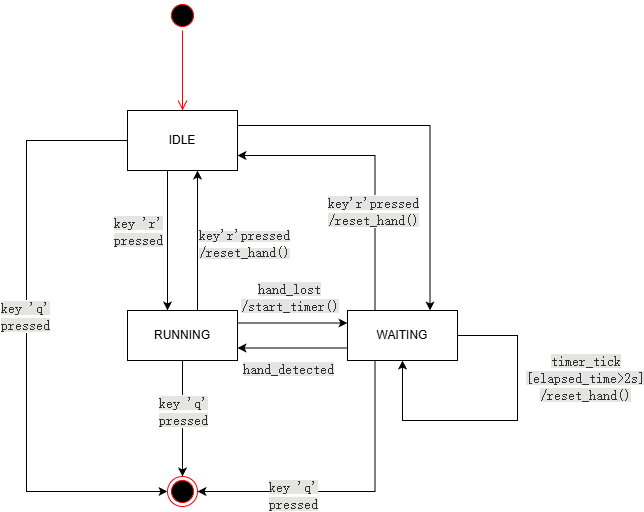

The diagram above was exported from draw.io. Its source (the exported page's mxGraphModel, read from the mxfile embedded in the PNG):
<mxGraphModel dx="1425" dy="761" grid="1" gridSize="9" guides="1" tooltips="1" connect="1" arrows="1" fold="1" page="1" pageScale="1" pageWidth="827" pageHeight="1169" math="0" shadow="0">
  <root>
    <mxCell id="0" />
    <mxCell id="1" parent="0" />
    <mxCell id="A_p07d6qQ24WsHFfhSVU-2" value="" style="ellipse;html=1;shape=startState;fillColor=#000000;strokeColor=#ff0000;" vertex="1" parent="1">
      <mxGeometry x="330" y="190" width="30" height="30" as="geometry" />
    </mxCell>
    <mxCell id="A_p07d6qQ24WsHFfhSVU-3" value="" style="edgeStyle=orthogonalEdgeStyle;html=1;verticalAlign=bottom;endArrow=open;endSize=8;strokeColor=#ff0000;rounded=0;entryX=0.5;entryY=0;entryDx=0;entryDy=0;" edge="1" source="A_p07d6qQ24WsHFfhSVU-2" parent="1" target="A_p07d6qQ24WsHFfhSVU-4">
      <mxGeometry relative="1" as="geometry">
        <mxPoint x="345" y="280" as="targetPoint" />
      </mxGeometry>
    </mxCell>
    <mxCell id="A_p07d6qQ24WsHFfhSVU-10" style="edgeStyle=orthogonalEdgeStyle;rounded=0;orthogonalLoop=1;jettySize=auto;html=1;entryX=0.5;entryY=0;entryDx=0;entryDy=0;" edge="1" parent="1">
      <mxGeometry relative="1" as="geometry">
        <mxPoint x="330" y="360" as="sourcePoint" />
        <mxPoint x="330" y="500" as="targetPoint" />
      </mxGeometry>
    </mxCell>
    <mxCell id="A_p07d6qQ24WsHFfhSVU-18" value="&lt;span style=&quot;color: rgb(50, 48, 44); font-family: &amp;quot;DM Mono&amp;quot;, monospace; font-size: 14px; text-align: start; text-wrap-mode: wrap; background-color: rgb(228, 228, 226);&quot;&gt;key 'r' pressed&lt;/span&gt;" style="edgeLabel;html=1;align=center;verticalAlign=middle;resizable=0;points=[];" vertex="1" connectable="0" parent="A_p07d6qQ24WsHFfhSVU-10">
      <mxGeometry x="-0.4133" y="-1" relative="1" as="geometry">
        <mxPoint x="-29" y="19" as="offset" />
      </mxGeometry>
    </mxCell>
    <mxCell id="A_p07d6qQ24WsHFfhSVU-16" style="edgeStyle=orthogonalEdgeStyle;rounded=0;orthogonalLoop=1;jettySize=auto;html=1;exitX=1;exitY=0.25;exitDx=0;exitDy=0;entryX=0.75;entryY=0;entryDx=0;entryDy=0;" edge="1" parent="1" source="A_p07d6qQ24WsHFfhSVU-4" target="A_p07d6qQ24WsHFfhSVU-6">
      <mxGeometry relative="1" as="geometry" />
    </mxCell>
    <mxCell id="A_p07d6qQ24WsHFfhSVU-26" style="edgeStyle=orthogonalEdgeStyle;rounded=0;orthogonalLoop=1;jettySize=auto;html=1;exitX=0;exitY=0.5;exitDx=0;exitDy=0;entryX=0;entryY=0.5;entryDx=0;entryDy=0;" edge="1" parent="1" source="A_p07d6qQ24WsHFfhSVU-4" target="A_p07d6qQ24WsHFfhSVU-25">
      <mxGeometry relative="1" as="geometry">
        <Array as="points">
          <mxPoint x="189" y="330" />
          <mxPoint x="189" y="681" />
        </Array>
      </mxGeometry>
    </mxCell>
    <mxCell id="A_p07d6qQ24WsHFfhSVU-29" value="&lt;span style=&quot;color: rgb(50, 48, 44); font-family: &amp;quot;DM Mono&amp;quot;, monospace; font-size: 14px; text-align: start; text-wrap-mode: wrap; background-color: rgb(228, 228, 226);&quot;&gt;key 'q' pressed&lt;/span&gt;" style="edgeLabel;html=1;align=center;verticalAlign=middle;resizable=0;points=[];" vertex="1" connectable="0" parent="A_p07d6qQ24WsHFfhSVU-26">
      <mxGeometry x="-0.0685" y="-2" relative="1" as="geometry">
        <mxPoint as="offset" />
      </mxGeometry>
    </mxCell>
    <mxCell id="A_p07d6qQ24WsHFfhSVU-4" value="IDLE" style="html=1;whiteSpace=wrap;" vertex="1" parent="1">
      <mxGeometry x="290" y="300" width="110" height="60" as="geometry" />
    </mxCell>
    <mxCell id="A_p07d6qQ24WsHFfhSVU-11" style="edgeStyle=orthogonalEdgeStyle;rounded=0;orthogonalLoop=1;jettySize=auto;html=1;exitX=0.5;exitY=0;exitDx=0;exitDy=0;entryX=0.5;entryY=1;entryDx=0;entryDy=0;" edge="1" parent="1">
      <mxGeometry relative="1" as="geometry">
        <mxPoint x="360" y="500" as="sourcePoint" />
        <mxPoint x="360" y="360" as="targetPoint" />
      </mxGeometry>
    </mxCell>
    <mxCell id="A_p07d6qQ24WsHFfhSVU-19" value="&lt;span style=&quot;color: rgb(50, 48, 44); font-family: &amp;quot;DM Mono&amp;quot;, monospace; text-wrap-mode: wrap; background-color: rgb(228, 228, 226);&quot;&gt;&lt;font style=&quot;font-size: 14px;&quot;&gt;key'r'pressed&lt;/font&gt;&lt;/span&gt;&lt;div&gt;&lt;div&gt;&lt;span style=&quot;color: rgb(50, 48, 44); font-family: &amp;quot;DM Mono&amp;quot;, monospace; text-wrap-mode: wrap; background-color: rgb(228, 228, 226);&quot;&gt;&lt;font style=&quot;font-size: 14px;&quot;&gt;/reset_hand()&lt;/font&gt;&lt;/span&gt;&lt;/div&gt;&lt;/div&gt;" style="edgeLabel;html=1;align=left;verticalAlign=middle;resizable=0;points=[];" vertex="1" connectable="0" parent="A_p07d6qQ24WsHFfhSVU-11">
      <mxGeometry x="0.1768" y="-1" relative="1" as="geometry">
        <mxPoint x="-1" y="14" as="offset" />
      </mxGeometry>
    </mxCell>
    <mxCell id="A_p07d6qQ24WsHFfhSVU-12" style="edgeStyle=orthogonalEdgeStyle;rounded=0;orthogonalLoop=1;jettySize=auto;html=1;exitX=1;exitY=0.25;exitDx=0;exitDy=0;entryX=0;entryY=0.25;entryDx=0;entryDy=0;" edge="1" parent="1" source="A_p07d6qQ24WsHFfhSVU-5" target="A_p07d6qQ24WsHFfhSVU-6">
      <mxGeometry relative="1" as="geometry" />
    </mxCell>
    <mxCell id="A_p07d6qQ24WsHFfhSVU-20" value="&lt;span style=&quot;color: rgb(50, 48, 44); font-family: &amp;quot;DM Mono&amp;quot;, monospace; font-size: 14px; text-align: start; text-wrap-mode: wrap; background-color: rgb(228, 228, 226);&quot;&gt;hand_lost&lt;/span&gt;&lt;div&gt;&lt;span style=&quot;color: rgb(50, 48, 44); font-family: &amp;quot;DM Mono&amp;quot;, monospace; font-size: 14px; text-align: start; text-wrap-mode: wrap; background-color: rgb(228, 228, 226);&quot;&gt;/start_timer()&lt;/span&gt;&lt;span style=&quot;color: rgb(50, 48, 44); font-family: &amp;quot;DM Mono&amp;quot;, monospace; font-size: 14px; text-align: start; text-wrap-mode: wrap; background-color: rgb(228, 228, 226);&quot;&gt;&lt;/span&gt;&lt;/div&gt;" style="edgeLabel;html=1;align=center;verticalAlign=middle;resizable=0;points=[];" vertex="1" connectable="0" parent="A_p07d6qQ24WsHFfhSVU-12">
      <mxGeometry x="-0.0752" relative="1" as="geometry">
        <mxPoint y="-26" as="offset" />
      </mxGeometry>
    </mxCell>
    <mxCell id="A_p07d6qQ24WsHFfhSVU-27" style="edgeStyle=orthogonalEdgeStyle;rounded=0;orthogonalLoop=1;jettySize=auto;html=1;entryX=0.5;entryY=0;entryDx=0;entryDy=0;" edge="1" parent="1" source="A_p07d6qQ24WsHFfhSVU-5" target="A_p07d6qQ24WsHFfhSVU-25">
      <mxGeometry relative="1" as="geometry" />
    </mxCell>
    <mxCell id="A_p07d6qQ24WsHFfhSVU-30" value="&lt;span style=&quot;color: rgb(50, 48, 44); font-family: &amp;quot;DM Mono&amp;quot;, monospace; font-size: 14px; text-align: start; text-wrap-mode: wrap; background-color: rgb(228, 228, 226);&quot;&gt;key 'q' pressed&lt;/span&gt;" style="edgeLabel;html=1;align=center;verticalAlign=middle;resizable=0;points=[];" vertex="1" connectable="0" parent="A_p07d6qQ24WsHFfhSVU-27">
      <mxGeometry x="-0.1314" relative="1" as="geometry">
        <mxPoint as="offset" />
      </mxGeometry>
    </mxCell>
    <mxCell id="A_p07d6qQ24WsHFfhSVU-5" value="RUNNING" style="html=1;whiteSpace=wrap;" vertex="1" parent="1">
      <mxGeometry x="290" y="500" width="110" height="50" as="geometry" />
    </mxCell>
    <mxCell id="A_p07d6qQ24WsHFfhSVU-14" style="edgeStyle=orthogonalEdgeStyle;rounded=0;orthogonalLoop=1;jettySize=auto;html=1;exitX=0;exitY=0.75;exitDx=0;exitDy=0;entryX=1;entryY=0.75;entryDx=0;entryDy=0;" edge="1" parent="1" source="A_p07d6qQ24WsHFfhSVU-6" target="A_p07d6qQ24WsHFfhSVU-5">
      <mxGeometry relative="1" as="geometry" />
    </mxCell>
    <mxCell id="A_p07d6qQ24WsHFfhSVU-22" value="&lt;span style=&quot;color: rgb(50, 48, 44); font-family: &amp;quot;DM Mono&amp;quot;, monospace; font-size: 14px; text-align: start; text-wrap-mode: wrap; background-color: rgb(228, 228, 226);&quot;&gt;hand_detected&lt;/span&gt;" style="edgeLabel;html=1;align=center;verticalAlign=middle;resizable=0;points=[];" vertex="1" connectable="0" parent="A_p07d6qQ24WsHFfhSVU-14">
      <mxGeometry x="0.2006" y="-2" relative="1" as="geometry">
        <mxPoint x="6" y="23" as="offset" />
      </mxGeometry>
    </mxCell>
    <mxCell id="A_p07d6qQ24WsHFfhSVU-15" style="edgeStyle=orthogonalEdgeStyle;rounded=0;orthogonalLoop=1;jettySize=auto;html=1;exitX=0.25;exitY=0;exitDx=0;exitDy=0;entryX=1;entryY=0.75;entryDx=0;entryDy=0;" edge="1" parent="1" source="A_p07d6qQ24WsHFfhSVU-6" target="A_p07d6qQ24WsHFfhSVU-4">
      <mxGeometry relative="1" as="geometry" />
    </mxCell>
    <mxCell id="A_p07d6qQ24WsHFfhSVU-23" value="&lt;span style=&quot;color: rgb(50, 48, 44); font-family: &amp;quot;DM Mono&amp;quot;, monospace; font-size: 14px; text-align: start; text-wrap-mode: wrap; background-color: rgb(228, 228, 226);&quot;&gt;key'r'pressed&lt;/span&gt;&lt;div style=&quot;text-align: justify;&quot;&gt;&lt;span style=&quot;color: rgb(50, 48, 44); font-family: &amp;quot;DM Mono&amp;quot;, monospace; font-size: 14px; text-align: start; text-wrap-mode: wrap; background-color: rgb(228, 228, 226);&quot;&gt;/reset_hand()&lt;/span&gt;&lt;/div&gt;" style="edgeLabel;html=1;align=center;verticalAlign=middle;resizable=0;points=[];" vertex="1" connectable="0" parent="A_p07d6qQ24WsHFfhSVU-15">
      <mxGeometry x="-0.3188" y="2" relative="1" as="geometry">
        <mxPoint as="offset" />
      </mxGeometry>
    </mxCell>
    <mxCell id="A_p07d6qQ24WsHFfhSVU-28" style="edgeStyle=orthogonalEdgeStyle;rounded=0;orthogonalLoop=1;jettySize=auto;html=1;exitX=0.25;exitY=1;exitDx=0;exitDy=0;entryX=1;entryY=0.5;entryDx=0;entryDy=0;" edge="1" parent="1" source="A_p07d6qQ24WsHFfhSVU-6" target="A_p07d6qQ24WsHFfhSVU-25">
      <mxGeometry relative="1" as="geometry" />
    </mxCell>
    <mxCell id="A_p07d6qQ24WsHFfhSVU-31" value="&lt;span style=&quot;color: rgb(50, 48, 44); font-family: &amp;quot;DM Mono&amp;quot;, monospace; font-size: 14px; text-align: start; text-wrap-mode: wrap; background-color: rgb(228, 228, 226);&quot;&gt;key 'q' pressed&lt;/span&gt;" style="edgeLabel;html=1;align=center;verticalAlign=middle;resizable=0;points=[];" vertex="1" connectable="0" parent="A_p07d6qQ24WsHFfhSVU-28">
      <mxGeometry x="0.3796" y="3" relative="1" as="geometry">
        <mxPoint as="offset" />
      </mxGeometry>
    </mxCell>
    <mxCell id="A_p07d6qQ24WsHFfhSVU-6" value="WAITING" style="html=1;whiteSpace=wrap;" vertex="1" parent="1">
      <mxGeometry x="510" y="500" width="110" height="50" as="geometry" />
    </mxCell>
    <mxCell id="A_p07d6qQ24WsHFfhSVU-17" style="edgeStyle=orthogonalEdgeStyle;rounded=0;orthogonalLoop=1;jettySize=auto;html=1;exitX=1;exitY=0.5;exitDx=0;exitDy=0;entryX=0.5;entryY=1;entryDx=0;entryDy=0;" edge="1" parent="1" source="A_p07d6qQ24WsHFfhSVU-6" target="A_p07d6qQ24WsHFfhSVU-6">
      <mxGeometry relative="1" as="geometry">
        <Array as="points">
          <mxPoint x="680" y="525" />
          <mxPoint x="680" y="610" />
          <mxPoint x="565" y="610" />
        </Array>
      </mxGeometry>
    </mxCell>
    <mxCell id="A_p07d6qQ24WsHFfhSVU-24" value="&lt;span style=&quot;color: rgb(50, 48, 44); font-family: &amp;quot;DM Mono&amp;quot;, monospace; font-size: 14px; text-align: start; text-wrap-mode: wrap; background-color: rgb(228, 228, 226);&quot;&gt;timer_tick&lt;/span&gt;&lt;div&gt;&lt;span style=&quot;color: rgb(50, 48, 44); font-family: &amp;quot;DM Mono&amp;quot;, monospace; font-size: 14px; text-align: start; text-wrap-mode: wrap; background-color: rgb(228, 228, 226);&quot;&gt;[elapsed_time&amp;gt;2s]&lt;/span&gt;&lt;span style=&quot;color: rgb(50, 48, 44); font-family: &amp;quot;DM Mono&amp;quot;, monospace; font-size: 14px; text-align: start; text-wrap-mode: wrap; background-color: rgb(228, 228, 226);&quot;&gt;&lt;/span&gt;&lt;/div&gt;&lt;div&gt;&lt;span style=&quot;color: rgb(50, 48, 44); font-family: &amp;quot;DM Mono&amp;quot;, monospace; font-size: 14px; text-align: start; text-wrap-mode: wrap; background-color: rgb(228, 228, 226);&quot;&gt;/reset_hand()&lt;/span&gt;&lt;span style=&quot;color: rgb(50, 48, 44); font-family: &amp;quot;DM Mono&amp;quot;, monospace; font-size: 14px; text-align: start; text-wrap-mode: wrap; background-color: rgb(228, 228, 226);&quot;&gt;&lt;/span&gt;&lt;/div&gt;" style="edgeLabel;html=1;align=center;verticalAlign=middle;resizable=0;points=[];" vertex="1" connectable="0" parent="A_p07d6qQ24WsHFfhSVU-17">
      <mxGeometry x="-0.4255" y="3" relative="1" as="geometry">
        <mxPoint x="64" y="10" as="offset" />
      </mxGeometry>
    </mxCell>
    <mxCell id="A_p07d6qQ24WsHFfhSVU-25" value="" style="ellipse;html=1;shape=endState;fillColor=#000000;strokeColor=#ff0000;" vertex="1" parent="1">
      <mxGeometry x="330" y="666" width="30" height="30" as="geometry" />
    </mxCell>
  </root>
</mxGraphModel>